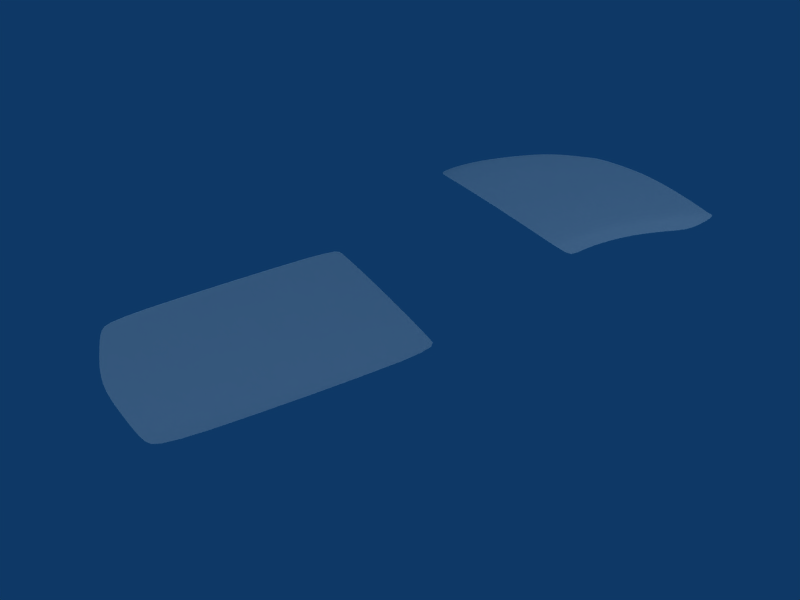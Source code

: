 # Source: shelby1.blend  (saved by Blender 2.57.0; exported with 4.5.12 LTS)
import bpy
from mathutils import Matrix  # noqa: F401  (used for matrix-valued properties, if any)

bpy.ops.wm.read_factory_settings(use_empty=True)
scene = bpy.context.scene
scene.name = 'Scene'

# ---- collections
col_collection_2 = bpy.data.collections.new('Collection 2'); scene.collection.children.link(col_collection_2)

# ---- world
world_world = bpy.data.worlds.new('World'); scene.world = world_world
world_world.color = (0.05656, 0.2208, 0.4)
world_world.use_sun_shadow = False
world_world.sun_shadow_jitter_overblur = 0.0
world_world.cycles.sampling_method = 'MANUAL'
world_world.cycles.sample_map_resolution = 256

# ---- cameras
cam_camera = bpy.data.cameras.new('Camera')
cam_camera.clip_end = 100.0
cam_camera.lens = 35.0
cam_camera.dof.focus_distance = 0.0
cam_camera.dof.aperture_fstop = 128.0

# ---- lights
light_back = bpy.data.lights.new('back', 'SUN')
light_back.transmission_factor = 0.0
light_back.angle = 1.571
light_back.energy = 0.75
light_back.shadow_buffer_clip_start = 0.5
light_back.shadow_soft_size = 1.0
light_back.shadow_cascade_max_distance = 1000.0
light_back.cycles.use_multiple_importance_sampling = False
light_fill = bpy.data.lights.new('fill', 'SUN')
light_fill.transmission_factor = 0.0
light_fill.angle = 1.571
light_fill.energy = 0.5
light_fill.shadow_buffer_clip_start = 0.5
light_fill.shadow_soft_size = 1.0
light_fill.shadow_cascade_max_distance = 1000.0
light_fill.cycles.use_multiple_importance_sampling = False
light_key = bpy.data.lights.new('key', 'SUN')
light_key.transmission_factor = 0.0
light_key.angle = 1.571
light_key.energy = 0.7
light_key.shadow_buffer_clip_start = 0.5
light_key.shadow_soft_size = 1.0
light_key.shadow_cascade_max_distance = 1000.0
light_key.cycles.use_multiple_importance_sampling = False

# ---- meshes
me_plane_002 = bpy.data.meshes.new('Plane.002')
me_plane_002.from_pydata([(1.0, -2.076, -0.3228), (-5.96e-08, -2.093, -0.3031), (1.0, -1.261, -0.06805), (5.96e-08, -1.261, -0.06805), (1.732e-07, -0.06805, 6.706e-08), (1.0, -0.06805, 6.706e-08), (1.0, 0.9697, -0.05104), (2.969e-07, 0.9697, -0.05104), (4.145e-07, 1.956, -0.1191), (1.0, 1.956, -0.1191), (1.0, 2.977, -0.2552), (5.362e-07, 2.977, -0.2552), (0.0, 4.496, -0.541), (1.0, 4.492, -0.5896), (1.965, 4.456, -0.6642), (1.965, 2.977, -0.3267), (1.965, 1.956, -0.1906), (1.965, 0.9697, -0.1226), (1.965, -0.06805, -0.04297), (1.965, -1.261, -0.1396), (1.965, -2.034, -0.3614), (2.801, -1.957, -0.4371), (2.985, -1.261, -0.2647), (2.985, -0.06805, -0.1872), (2.985, 0.9697, -0.2477), (2.985, 1.956, -0.3158), (2.985, 2.977, -0.4519), (2.701, 4.484, -0.7934), (2.93, 4.693, -0.9121), (3.538, 2.977, -0.7757), (3.556, 1.956, -0.5917), (3.52, 0.9697, -0.4825), (3.517, -0.06805, -0.4062), (3.502, -1.261, -0.4693), (3.538, -1.72, -0.6007), (3.261, 2.977, -0.6138), (2.834, 4.549, -0.8527), (3.27, 1.956, -0.4537), (3.252, 0.9697, -0.3651), (3.251, -0.06805, -0.2967), (3.243, -1.261, -0.367), (3.17, -1.839, -0.5189), (3.394, -5.833, -2.544), (0.0, -5.875, -2.402), (1.697, -5.868, -2.42), (1.697, -13.91, -3.139), (0.0, -14.22, -3.129), (3.221, -13.28, -3.135), (3.05, -5.84, -2.519), (2.903, -13.68, -3.184)], [], [(1, 0, 2, 3), (3, 2, 5, 4), (4, 5, 6, 7), (7, 6, 9, 8), (8, 9, 10, 11), (11, 10, 13, 12), (13, 10, 15, 14), (10, 9, 16, 15), (9, 6, 17, 16), (6, 5, 18, 17), (5, 2, 19, 18), (2, 0, 20, 19), (19, 20, 21, 22), (18, 19, 22, 23), (17, 18, 23, 24), (16, 17, 24, 25), (15, 16, 25, 26), (14, 15, 26, 27), (26, 35, 36, 27), (35, 29, 28, 36), (25, 37, 35, 26), (37, 30, 29, 35), (24, 38, 37, 25), (38, 31, 30, 37), (23, 39, 38, 24), (39, 32, 31, 38), (22, 40, 39, 23), (40, 33, 32, 39), (21, 41, 40, 22), (41, 34, 33, 40), (44, 43, 46, 45), (42, 48, 49, 47), (48, 44, 45, 49)])
me_plane_002.use_remesh_preserve_volume = False
me_plane_002.use_remesh_preserve_attributes = False
me_plane_002.use_mirror_vertex_groups = False
me_plane_002.update()

# ---- objects
ob_plane = bpy.data.objects.new('Plane', me_plane_002)
ob_hemi_001 = bpy.data.objects.new('Hemi.001', light_back)
ob_hemi = bpy.data.objects.new('Hemi', light_fill)
ob_spot = bpy.data.objects.new('Spot', light_key)
ob_camera = bpy.data.objects.new('Camera', cam_camera)

# ---- transforms, parenting, visibility, modifiers, constraints
ob_plane.location = (0.0, 7.02, 7.71)
ob_plane.lineart.crease_threshold = 0.0
_m = ob_plane.modifiers.new('Mirror', 'MIRROR')
_m.use_clip = True
_m = ob_plane.modifiers.new('Subsurf', 'SUBSURF')
_m.uv_smooth = 'PRESERVE_CORNERS'
_m.quality = 2
_m.show_only_control_edges = False
ob_hemi_001.location = (-7.083, 8.79, 0.0)
ob_hemi_001.rotation_euler = (-0.0, -1.658, 5.391)
ob_hemi_001.lineart.crease_threshold = 0.0
ob_hemi.location = (8.79, 7.083, 0.0)
ob_hemi.rotation_euler = (-1.658, -0.0, 5.391)
ob_hemi.lineart.crease_threshold = 0.0
ob_spot.location = (7.913, -9.804, 11.82)
ob_spot.rotation_euler = (0.0, 0.8501, 5.391)
ob_spot.lineart.crease_threshold = 0.0
ob_camera.location = (18.15, -8.264, 17.05)
ob_camera.rotation_euler = (-5.247, -0.01624, 7.357)
ob_camera.lineart.crease_threshold = 0.0

# ---- collection membership
col_collection_2.objects.link(ob_plane)
col_collection_2.objects.link(ob_hemi_001)
col_collection_2.objects.link(ob_hemi)
col_collection_2.objects.link(ob_spot)
col_collection_2.objects.link(ob_camera)

# ---- scene / render settings (as saved in the file)
scene.camera = ob_camera
scene.frame_start = 1; scene.frame_end = 250; scene.frame_set(2)
scene.render.engine = 'BLENDER_EEVEE_NEXT'
scene.render.image_settings.file_format = 'JPEG'
scene.render.image_settings.color_mode = 'RGB'
scene.render.image_settings.compression = 90
scene.render.resolution_x = 800
scene.render.resolution_y = 600
scene.render.pixel_aspect_x = 100.0
scene.render.pixel_aspect_y = 100.0
scene.render.fps = 25
scene.render.dither_intensity = 0.0
scene.render.use_compositing = False
scene.render.use_sequencer = False
scene.render.bake_margin = 2
scene.render.bake_bias = 0.0
scene.render.use_stamp_time = False
scene.render.use_stamp_date = False
scene.render.use_stamp_frame = False
scene.render.use_stamp_camera = False
scene.render.use_stamp_scene = False
scene.render.use_stamp_filename = False
scene.render.use_stamp_render_time = False
scene.render.stamp_font_size = 0
scene.cycles.use_denoising = False
scene.cycles.samples = 10
scene.cycles.sampling_pattern = 'TABULATED_SOBOL'
scene.cycles.light_sampling_threshold = 0.0
scene.cycles.use_adaptive_sampling = False
scene.cycles.use_light_tree = False
scene.cycles.blur_glossy = 0.0
scene.cycles.volume_bounces = 1
scene.cycles.pixel_filter_type = 'GAUSSIAN'
scene.cycles.sample_clamp_indirect = 0.0
scene.view_settings.view_transform = 'Raw'
bpy.context.view_layer.update()
